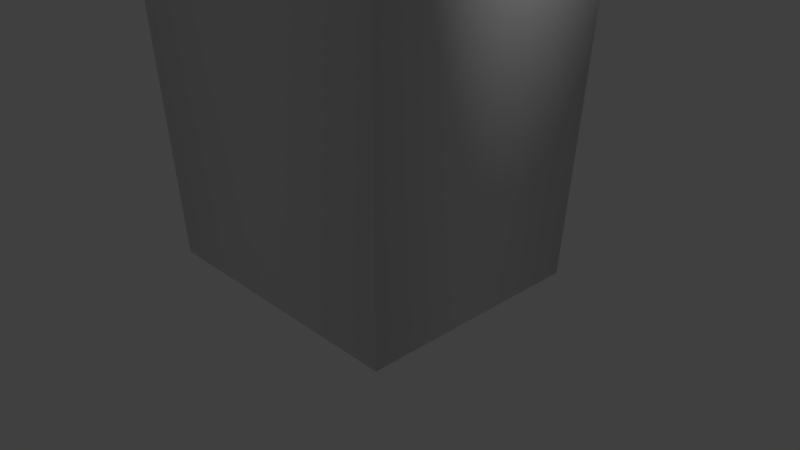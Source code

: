 # Source: recycling_bin.blend  (saved by Blender 2.79.0; exported with 4.5.12 LTS)
import bpy
from mathutils import Matrix  # noqa: F401  (used for matrix-valued properties, if any)

bpy.ops.wm.read_factory_settings(use_empty=True)
scene = bpy.context.scene
scene.name = 'Scene'

# ---- collections
col_collection_1 = bpy.data.collections.new('Collection 1'); scene.collection.children.link(col_collection_1)

# ---- materials (node trees are filled in below, after node groups)
mat_recycling_bin = bpy.data.materials.new('recycling bin')
mat_recycling_bin.alpha_threshold = 0.0
mat_recycling_bin.use_transparent_shadow = False
mat_recycling_bin.roughness = 0.5
mat_recycling_bin.line_color = (0.0, 0.0, 0.0, 1.0)

# ---- material node trees

# ---- world
world_world = bpy.data.worlds.new('World'); scene.world = world_world
world_world.color = (0.05088, 0.05088, 0.05088)
world_world.use_sun_shadow = False
world_world.sun_shadow_jitter_overblur = 0.0
world_world.cycles.sampling_method = 'MANUAL'

# ---- cameras
cam_camera = bpy.data.cameras.new('Camera')
cam_camera.clip_end = 100.0
cam_camera.lens = 35.0
cam_camera.sensor_width = 32.0
cam_camera.sensor_height = 18.0
cam_camera.ortho_scale = 7.314
cam_camera.dof.focus_distance = 0.0
cam_camera.dof.aperture_fstop = 128.0

# ---- lights
light_lamp = bpy.data.lights.new('Lamp', 'POINT')
light_lamp.transmission_factor = 0.0
light_lamp.cutoff_distance = 30.0
light_lamp.energy = 100.0
light_lamp.shadow_buffer_clip_start = 1.001
light_lamp.shadow_soft_size = 0.1
light_lamp.shadow_maximum_resolution = 0.006
light_lamp.use_absolute_resolution = True

# ---- meshes
me_cube = bpy.data.meshes.new('Cube')
me_cube.from_pydata([(0.8462, 0.8462, -1.0), (0.8462, -0.8462, -1.0), (-0.8462, -0.8462, -1.0), (-0.8462, 0.8462, -1.0), (1.0, 1.0, 1.0), (1.0, -1.0, 1.0), (-1.0, -1.0, 1.0), (-1.0, 1.0, 1.0)], [], [(0, 1, 2, 3), (0, 4, 5, 1), (1, 5, 6, 2), (2, 6, 7, 3), (4, 0, 3, 7)])
me_cube.polygons.foreach_set('use_smooth', [True] * 5)
_uv = me_cube.uv_layers.new(name='UVMap')
_uv.uv.foreach_set('vector', [0.5442, 0.5295, 0.4585, 0.5536, 0.4262, 0.4705, 0.512, 0.4464, 0.5442, 0.5295, 0.9704, 0.9999, 0.0001019, 0.9826, 0.4585, 0.5536, 0.4585, 0.5536, 0.0001019, 0.9826, 9.849e-05, 9.849e-05, 0.4262, 0.4705, 0.4262, 0.4705, 9.849e-05, 9.849e-05, 0.9704, 0.0174, 0.512, 0.4464, 0.9704, 0.9999, 0.5442, 0.5295, 0.512, 0.4464, 0.9704, 0.0174])
me_cube.materials.append(mat_recycling_bin)
me_cube.materials.append(None)
me_cube.materials.append(None)
me_cube.use_remesh_preserve_volume = False
me_cube.use_remesh_preserve_attributes = False
me_cube.use_mirror_vertex_groups = False
me_cube.update()

# ---- objects
ob_cube = bpy.data.objects.new('Cube', me_cube)
ob_lamp = bpy.data.objects.new('Lamp', light_lamp)
ob_camera = bpy.data.objects.new('Camera', cam_camera)

# ---- transforms, parenting, visibility, modifiers, constraints
ob_cube.location = (0.0, 0.0, 3.65)
ob_cube.scale = (2.167, 1.809, 3.767)
ob_cube.lock_rotations_4d = False
ob_cube.empty_display_type = 'ARROWS'
ob_cube.lineart.crease_threshold = 0.0
ob_lamp.location = (4.076, 1.005, 5.904)
ob_lamp.rotation_euler = (0.6503, 0.05522, 1.866)
ob_lamp.lock_rotations_4d = False
ob_lamp.empty_display_type = 'ARROWS'
ob_lamp.color = (0.0, 0.0, 0.0, 0.0)
ob_lamp.lineart.crease_threshold = 0.0
ob_camera.location = (7.481, -6.508, 5.344)
ob_camera.rotation_euler = (1.109, 0.0, 0.8149)
ob_camera.lock_rotations_4d = False
ob_camera.empty_display_type = 'ARROWS'
ob_camera.color = (0.0, 0.0, 0.0, 0.0)
ob_camera.display_type = 'WIRE'
ob_camera.lineart.crease_threshold = 0.0

# ---- collection membership
col_collection_1.objects.link(ob_cube)
col_collection_1.objects.link(ob_lamp)
col_collection_1.objects.link(ob_camera)

# ---- scene / render settings (as saved in the file)
scene.camera = ob_camera
scene.frame_start = 1; scene.frame_end = 250; scene.frame_set(1)
scene.render.engine = 'BLENDER_EEVEE_NEXT'
scene.render.resolution_percentage = 50
scene.render.dither_intensity = 0.0
scene.cycles.use_denoising = False
scene.cycles.samples = 128
scene.cycles.sampling_pattern = 'TABULATED_SOBOL'
scene.cycles.use_adaptive_sampling = False
scene.cycles.use_light_tree = False
scene.cycles.blur_glossy = 0.0
scene.cycles.sample_clamp_indirect = 0.0
scene.view_settings.view_transform = 'Standard'
bpy.context.view_layer.update()
